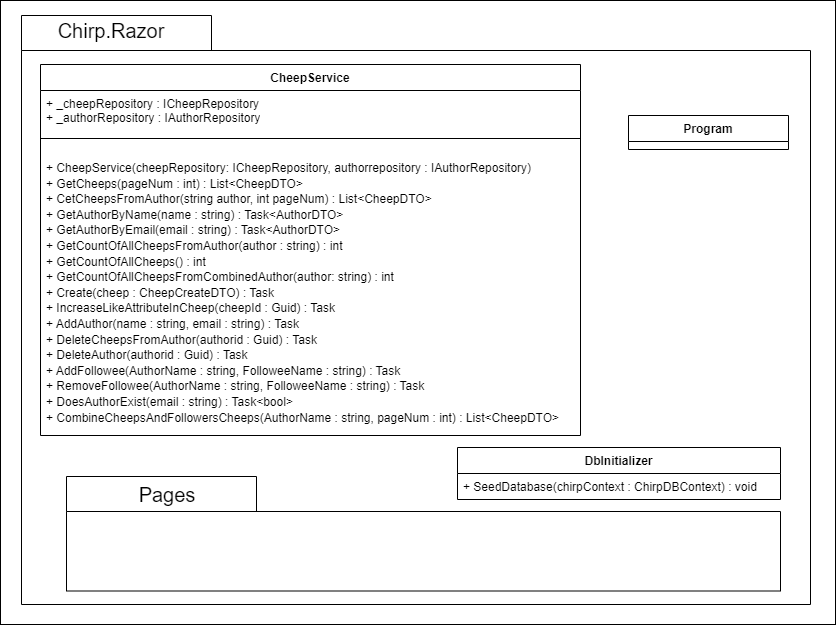

The diagram above was exported from draw.io. Its source (the exported page's mxGraphModel, read from the mxfile embedded in the PNG):
<mxGraphModel dx="284" dy="-313" grid="0" gridSize="10" guides="1" tooltips="1" connect="1" arrows="1" fold="1" page="1" pageScale="1" pageWidth="850" pageHeight="1100" background="#ffffff" math="0" shadow="0">
  <root>
    <mxCell id="0" />
    <mxCell id="1" parent="0" />
    <mxCell id="13" value="" style="rounded=0;whiteSpace=wrap;html=1;fillColor=none;" parent="1" vertex="1">
      <mxGeometry x="860" y="1161" width="835" height="624" as="geometry" />
    </mxCell>
    <mxCell id="2" value="" style="shape=folder;fontStyle=1;spacingTop=10;tabWidth=190;tabHeight=35;tabPosition=left;html=1;strokeColor=#000000;fillColor=none;" parent="1" vertex="1">
      <mxGeometry x="881" y="1176" width="789" height="589" as="geometry" />
    </mxCell>
    <mxCell id="3" value="" style="shape=folder;fontStyle=1;spacingTop=10;tabWidth=190;tabHeight=35;tabPosition=left;html=1;strokeColor=#000000;fillColor=none;" parent="1" vertex="1">
      <mxGeometry x="926" y="1637" width="714" height="114.5" as="geometry" />
    </mxCell>
    <mxCell id="4" value="&lt;font color=&quot;#000000&quot; style=&quot;font-size: 20px;&quot;&gt;Chirp.Razor&lt;/font&gt;" style="text;html=1;strokeColor=none;fillColor=none;align=center;verticalAlign=middle;whiteSpace=wrap;rounded=0;" parent="1" vertex="1">
      <mxGeometry x="941" y="1176" width="60" height="30" as="geometry" />
    </mxCell>
    <mxCell id="5" value="&lt;font color=&quot;#000000&quot;&gt;DbInitializer&lt;/font&gt;" style="swimlane;fontStyle=1;align=center;verticalAlign=top;childLayout=stackLayout;horizontal=1;startSize=26;horizontalStack=0;resizeParent=1;resizeParentMax=0;resizeLast=0;collapsible=1;marginBottom=0;whiteSpace=wrap;html=1;strokeColor=#000000;fillColor=none;" parent="1" vertex="1">
      <mxGeometry x="1317" y="1608" width="323" height="52" as="geometry" />
    </mxCell>
    <mxCell id="6" value="&lt;font color=&quot;#000000&quot;&gt;+ SeedDatabase(&lt;/font&gt;&lt;span style=&quot;color: rgb(0, 0, 0);&quot;&gt;chirpContext :&amp;nbsp;&lt;/span&gt;&lt;font color=&quot;#000000&quot;&gt;ChirpDBContext) : void&lt;/font&gt;" style="text;strokeColor=none;fillColor=none;align=left;verticalAlign=top;spacingLeft=4;spacingRight=4;overflow=hidden;rotatable=0;points=[[0,0.5],[1,0.5]];portConstraint=eastwest;whiteSpace=wrap;html=1;" parent="5" vertex="1">
      <mxGeometry y="26" width="323" height="26" as="geometry" />
    </mxCell>
    <mxCell id="7" value="&lt;font color=&quot;#000000&quot; style=&quot;font-size: 20px;&quot;&gt;Pages&lt;/font&gt;" style="text;html=1;strokeColor=none;fillColor=none;align=center;verticalAlign=middle;whiteSpace=wrap;rounded=0;" parent="1" vertex="1">
      <mxGeometry x="997" y="1640" width="60" height="30" as="geometry" />
    </mxCell>
    <mxCell id="8" value="&lt;font color=&quot;#000000&quot;&gt;CheepService&lt;/font&gt;" style="swimlane;fontStyle=1;align=center;verticalAlign=top;childLayout=stackLayout;horizontal=1;startSize=26;horizontalStack=0;resizeParent=1;resizeParentMax=0;resizeLast=0;collapsible=1;marginBottom=0;whiteSpace=wrap;html=1;strokeColor=#000000;fillColor=none;" parent="1" vertex="1">
      <mxGeometry x="900" y="1225" width="540" height="371" as="geometry" />
    </mxCell>
    <mxCell id="9" value="&lt;font color=&quot;#000000&quot;&gt;+ _cheepRepository : ICheepRepository&lt;br&gt;+ _authorRepository : IAuthorRepository&lt;/font&gt;" style="text;strokeColor=none;fillColor=none;align=left;verticalAlign=top;spacingLeft=4;spacingRight=4;overflow=hidden;rotatable=0;points=[[0,0.5],[1,0.5]];portConstraint=eastwest;whiteSpace=wrap;html=1;" parent="8" vertex="1">
      <mxGeometry y="26" width="540" height="44" as="geometry" />
    </mxCell>
    <mxCell id="10" value="" style="line;strokeWidth=1;fillColor=none;align=left;verticalAlign=middle;spacingTop=-1;spacingLeft=3;spacingRight=3;rotatable=0;labelPosition=right;points=[];portConstraint=eastwest;strokeColor=inherit;" parent="8" vertex="1">
      <mxGeometry y="70" width="540" height="8" as="geometry" />
    </mxCell>
    <mxCell id="11" value="&lt;p style=&quot;line-height: 130%;&quot;&gt;&lt;font color=&quot;#000000&quot;&gt;+ CheepService(&lt;/font&gt;&lt;span style=&quot;color: rgb(0, 0, 0);&quot;&gt;cheepRepository:&amp;nbsp;&lt;/span&gt;&lt;font color=&quot;#000000&quot;&gt;ICheepRepository, authorrepository :&amp;nbsp;&lt;/font&gt;&lt;span style=&quot;color: rgb(0, 0, 0);&quot;&gt;IAuthorRepository&lt;/span&gt;&lt;font color=&quot;#000000&quot;&gt;)&lt;br&gt;&lt;/font&gt;&lt;font color=&quot;#000000&quot;&gt;+ GetCheeps(pageNum :&amp;nbsp;&lt;/font&gt;&lt;span style=&quot;color: rgb(0, 0, 0);&quot;&gt;int&lt;/span&gt;&lt;font color=&quot;#000000&quot;&gt;) : List&amp;lt;CheepDTO&amp;gt;&lt;br&gt;+ CetCheepsFromAuthor(string author, int pageNum) : List&amp;lt;CheepDTO&amp;gt;&lt;br&gt;+ GetAuthorByName(name : string) : Task&amp;lt;AuthorDTO&amp;gt;&lt;br&gt;+ GetAuthorByEmail(email : string) : Task&amp;lt;AuthorDTO&amp;gt;&lt;br&gt;+ GetCountOfAllCheepsFromAuthor(author : string) : int&lt;br&gt;+ GetCountOfAllCheeps() : int&lt;br&gt;+ GetCountOfAllCheepsFromCombinedAuthor(author: string) : int&lt;br&gt;+ Create(cheep : CheepCreateDTO) : Task&lt;br&gt;+ IncreaseLikeAttributeInCheep(cheepId : Guid) : Task&lt;br&gt;+ AddAuthor(name : string, email : string) : Task&lt;br&gt;+ DeleteCheepsFromAuthor(authorid : Guid) : Task&lt;br&gt;+ DeleteAuthor(authorid : Guid) : Task&lt;br&gt;+ AddFollowee(AuthorName : string, FolloweeName : string) : Task&lt;br&gt;+ RemoveFollowee(AuthorName : string, FolloweeName : string) : Task&lt;br&gt;+ DoesAuthorExist(email : string) : Task&amp;lt;bool&amp;gt;&lt;br&gt;+ CombineCheepsAndFollowersCheeps(AuthorName : string, pageNum : int) : List&amp;lt;CheepDTO&amp;gt;&lt;br&gt;&lt;br&gt;&lt;/font&gt;&lt;/p&gt;" style="text;strokeColor=none;fillColor=none;align=left;verticalAlign=top;spacingLeft=4;spacingRight=4;overflow=hidden;rotatable=0;points=[[0,0.5],[1,0.5]];portConstraint=eastwest;whiteSpace=wrap;html=1;" parent="8" vertex="1">
      <mxGeometry y="78" width="540" height="293" as="geometry" />
    </mxCell>
    <mxCell id="12" value="&lt;font color=&quot;#000000&quot;&gt;Program&lt;/font&gt;" style="swimlane;fontStyle=1;align=center;verticalAlign=top;childLayout=stackLayout;horizontal=1;startSize=26;horizontalStack=0;resizeParent=1;resizeParentMax=0;resizeLast=0;collapsible=1;marginBottom=0;whiteSpace=wrap;html=1;strokeColor=#000000;fillColor=none;" parent="1" vertex="1">
      <mxGeometry x="1488" y="1276" width="160" height="34" as="geometry" />
    </mxCell>
  </root>
</mxGraphModel>